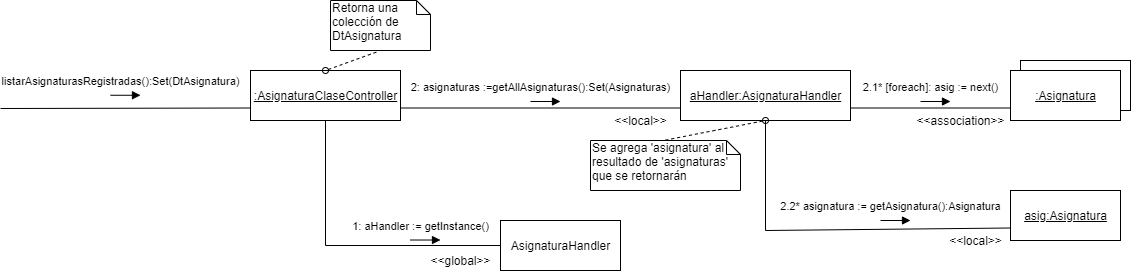

The diagram above was exported from draw.io. Its source (the exported page's mxGraphModel, read from the mxfile embedded in the PNG):
<mxGraphModel dx="998" dy="548" grid="1" gridSize="10" guides="1" tooltips="1" connect="1" arrows="1" fold="1" page="1" pageScale="1" pageWidth="1100" pageHeight="850" background="#ffffff" math="0" shadow="0">
  <root>
    <mxCell id="0" />
    <mxCell id="1" parent="0" />
    <mxCell id="2" value="Se agrega 'asignatura' al resultado de 'asignaturas' que se retornarán" style="shape=note;whiteSpace=wrap;html=1;size=14;verticalAlign=top;align=left;spacingTop=-6;" vertex="1" parent="1">
      <mxGeometry x="610" y="150" width="150" height="50" as="geometry" />
    </mxCell>
    <mxCell id="3" value="listarAsignaturasRegistradas():Set(DtAsignatura)" style="html=1;verticalAlign=bottom;endArrow=block;" edge="1" parent="1">
      <mxGeometry x="-0.3333" y="5" width="80" relative="1" as="geometry">
        <mxPoint x="130" y="104.75999999999999" as="sourcePoint" />
        <mxPoint x="160" y="104.75999999999999" as="targetPoint" />
        <mxPoint as="offset" />
      </mxGeometry>
    </mxCell>
    <mxCell id="4" value="" style="endArrow=none;html=1;exitX=1;exitY=0.75;exitDx=0;exitDy=0;entryX=0;entryY=0.75;entryDx=0;entryDy=0;" edge="1" source="8" target="7" parent="1">
      <mxGeometry width="50" height="50" relative="1" as="geometry">
        <mxPoint x="330" y="80" as="sourcePoint" />
        <mxPoint x="520" y="117.5" as="targetPoint" />
      </mxGeometry>
    </mxCell>
    <mxCell id="5" value="" style="html=1;" vertex="1" parent="1">
      <mxGeometry x="1040" y="70" width="110" height="50" as="geometry" />
    </mxCell>
    <mxCell id="6" value="&lt;u&gt;:Asignatura&lt;/u&gt;" style="html=1;" vertex="1" parent="1">
      <mxGeometry x="1030" y="80" width="110" height="50" as="geometry" />
    </mxCell>
    <mxCell id="7" value="&lt;u&gt;aHandler:AsignaturaHandler&lt;/u&gt;" style="html=1;" vertex="1" parent="1">
      <mxGeometry x="700" y="80" width="170" height="50" as="geometry" />
    </mxCell>
    <mxCell id="8" value="&lt;u&gt;:AsignaturaClaseController&lt;/u&gt;" style="html=1;" vertex="1" parent="1">
      <mxGeometry x="270" y="80" width="150" height="50" as="geometry" />
    </mxCell>
    <mxCell id="9" value="2: asignaturas :=getAllAsignaturas():Set(Asignaturas)" style="html=1;verticalAlign=bottom;endArrow=block;" edge="1" parent="1">
      <mxGeometry x="-0.3333" y="5" width="80" relative="1" as="geometry">
        <mxPoint x="550" y="111" as="sourcePoint" />
        <mxPoint x="580" y="111" as="targetPoint" />
        <mxPoint as="offset" />
      </mxGeometry>
    </mxCell>
    <mxCell id="10" value="" style="endArrow=none;html=1;exitX=1;exitY=0.75;exitDx=0;exitDy=0;entryX=0;entryY=0.75;entryDx=0;entryDy=0;" edge="1" source="7" target="6" parent="1">
      <mxGeometry width="50" height="50" relative="1" as="geometry">
        <mxPoint x="449.9999999999998" y="127.5" as="sourcePoint" />
        <mxPoint x="750" y="127.5" as="targetPoint" />
      </mxGeometry>
    </mxCell>
    <mxCell id="11" value="2.1* [foreach]: asig := next()" style="html=1;verticalAlign=bottom;endArrow=block;" edge="1" parent="1">
      <mxGeometry x="-0.3333" y="5" width="80" relative="1" as="geometry">
        <mxPoint x="940" y="111" as="sourcePoint" />
        <mxPoint x="970" y="111" as="targetPoint" />
        <mxPoint as="offset" />
      </mxGeometry>
    </mxCell>
    <mxCell id="12" value="&lt;u&gt;asig:Asignatura&lt;/u&gt;" style="html=1;" vertex="1" parent="1">
      <mxGeometry x="1030" y="200" width="110" height="50" as="geometry" />
    </mxCell>
    <mxCell id="13" value="" style="endArrow=none;html=1;exitX=0.5;exitY=1;exitDx=0;exitDy=0;entryX=0;entryY=0.75;entryDx=0;entryDy=0;rounded=0;" edge="1" source="7" target="12" parent="1">
      <mxGeometry width="50" height="50" relative="1" as="geometry">
        <mxPoint x="879.9999999999998" y="127.5" as="sourcePoint" />
        <mxPoint x="1039.9999999999998" y="127.5" as="targetPoint" />
        <Array as="points">
          <mxPoint x="785" y="240" />
        </Array>
      </mxGeometry>
    </mxCell>
    <mxCell id="14" value="2.2* asignatura := getAsignatura():Asignatura" style="html=1;verticalAlign=bottom;endArrow=block;" edge="1" parent="1">
      <mxGeometry x="-0.3333" y="5" width="80" relative="1" as="geometry">
        <mxPoint x="899.9999999999998" y="230" as="sourcePoint" />
        <mxPoint x="929.9999999999998" y="230" as="targetPoint" />
        <mxPoint as="offset" />
      </mxGeometry>
    </mxCell>
    <mxCell id="15" value="" style="endArrow=none;dashed=1;html=1;entryX=0;entryY=0;entryDx=73;entryDy=0;entryPerimeter=0;exitX=0.5;exitY=1;exitDx=0;exitDy=0;startArrow=oval;startFill=0;" edge="1" source="7" target="2" parent="1">
      <mxGeometry width="50" height="50" relative="1" as="geometry">
        <mxPoint x="255" y="90" as="sourcePoint" />
        <mxPoint x="320" y="40" as="targetPoint" />
      </mxGeometry>
    </mxCell>
    <mxCell id="16" value="AsignaturaHandler" style="html=1;" vertex="1" parent="1">
      <mxGeometry x="520" y="230" width="120" height="50" as="geometry" />
    </mxCell>
    <mxCell id="17" value="" style="endArrow=none;html=1;entryX=0;entryY=0.5;entryDx=0;entryDy=0;exitX=0.5;exitY=1;exitDx=0;exitDy=0;rounded=0;" edge="1" source="8" target="16" parent="1">
      <mxGeometry width="50" height="50" relative="1" as="geometry">
        <mxPoint x="359.9999999999998" y="180" as="sourcePoint" />
        <mxPoint x="665" y="150" as="targetPoint" />
        <Array as="points">
          <mxPoint x="345" y="255" />
        </Array>
      </mxGeometry>
    </mxCell>
    <mxCell id="18" value="1: aHandler := getInstance()" style="html=1;verticalAlign=bottom;endArrow=block;" edge="1" parent="1">
      <mxGeometry x="-0.3333" y="5" width="80" relative="1" as="geometry">
        <mxPoint x="429.9999999999998" y="249.51999999999998" as="sourcePoint" />
        <mxPoint x="459.9999999999998" y="249.51999999999998" as="targetPoint" />
        <mxPoint as="offset" />
      </mxGeometry>
    </mxCell>
    <mxCell id="19" value="" style="endArrow=none;html=1;entryX=0;entryY=0.75;entryDx=0;entryDy=0;" edge="1" target="8" parent="1">
      <mxGeometry width="50" height="50" relative="1" as="geometry">
        <mxPoint x="20" y="118" as="sourcePoint" />
        <mxPoint x="410" y="210" as="targetPoint" />
      </mxGeometry>
    </mxCell>
    <mxCell id="20" value="Retorna una colección de DtAsignatura&amp;nbsp;" style="shape=note;whiteSpace=wrap;html=1;size=14;verticalAlign=top;align=left;spacingTop=-6;" vertex="1" parent="1">
      <mxGeometry x="350" y="10" width="100" height="50" as="geometry" />
    </mxCell>
    <mxCell id="21" value="" style="endArrow=none;dashed=1;html=1;entryX=0.468;entryY=1.026;entryDx=0;entryDy=0;entryPerimeter=0;exitX=0.5;exitY=0;exitDx=0;exitDy=0;startArrow=oval;startFill=0;" edge="1" source="8" target="20" parent="1">
      <mxGeometry width="50" height="50" relative="1" as="geometry">
        <mxPoint x="585" y="-10" as="sourcePoint" />
        <mxPoint x="120" y="-100" as="targetPoint" />
      </mxGeometry>
    </mxCell>
    <mxCell id="22" value="&amp;lt;&amp;lt;association&amp;gt;&amp;gt;" style="text;html=1;align=center;verticalAlign=middle;resizable=0;points=[];autosize=1;" vertex="1" parent="1">
      <mxGeometry x="930" y="120" width="100" height="20" as="geometry" />
    </mxCell>
    <mxCell id="23" value="&amp;lt;&amp;lt;local&amp;gt;&amp;gt;" style="text;html=1;align=center;verticalAlign=middle;resizable=0;points=[];autosize=1;" vertex="1" parent="1">
      <mxGeometry x="960" y="240" width="70" height="20" as="geometry" />
    </mxCell>
    <mxCell id="24" value="&amp;lt;&amp;lt;local&amp;gt;&amp;gt;" style="text;html=1;align=center;verticalAlign=middle;resizable=0;points=[];autosize=1;" vertex="1" parent="1">
      <mxGeometry x="625" y="120" width="70" height="20" as="geometry" />
    </mxCell>
    <mxCell id="25" value="&amp;lt;&amp;lt;global&amp;gt;&amp;gt;" style="text;html=1;align=center;verticalAlign=middle;resizable=0;points=[];autosize=1;" vertex="1" parent="1">
      <mxGeometry x="440" y="260" width="80" height="20" as="geometry" />
    </mxCell>
  </root>
</mxGraphModel>